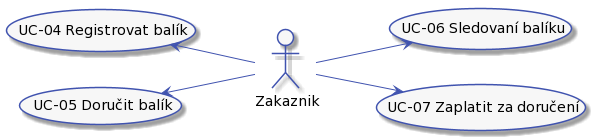

The diagram above was rendered by PlantUML. Its source (embedded in the PNG):
@startuml



skinparam activity {
    BorderColor #4053AF
    ArrowColor #4053AF
    FontName Roboto
    BackgroundColor #F7F7F7
    StartColor #4053AF
    EndColor #4053AF
}

skinparam activityDiamond {
    BorderColor #4053AF
    ArrowColor #4053AF
    FontName Roboto
    BackgroundColor #F7F7F7
}

skinparam actor {
    BorderColor #4053AF
    ArrowColor #4053AF
    FontName Roboto
    BackgroundColor #F7F7F7
}

skinparam useCase {
    BorderColor #4053AF
    ArrowColor #4053AF
    FontName Roboto
    BackgroundColor #F7F7F7
}

skinparam state {
    BorderColor #4053AF
    ArrowColor #4053AF
    FontName Roboto
    BackgroundColor #F7F7F7
}

skinparam sequence {
    ParticipantBorderColor #4053AF
    ParticipantBackgroundColor #F7F7F7
}

skinparam note {
    BorderColor #4053AF
    BackgroundColor #F7F7F7
}

skinparam object {
    BorderColor #4053AF
    BackgroundColor #F7F7F7
}

skinparam class {
    BorderColor #4053AF
    BackgroundColor #F7F7F7
}

left to right direction
actor :Zakaznik: as customer

(UC-04 Registrovat balík) as (UC-04)
(UC-05 Doručit balík) as (UC-05)
(UC-06 Sledovaní balíku) as (UC-06)
(UC-07 Zaplatit za doručení) as (UC-07)

customer -up-> (UC-05)
customer -up-> (UC-04)
customer --> (UC-06)
customer --> (UC-07)
@enduml